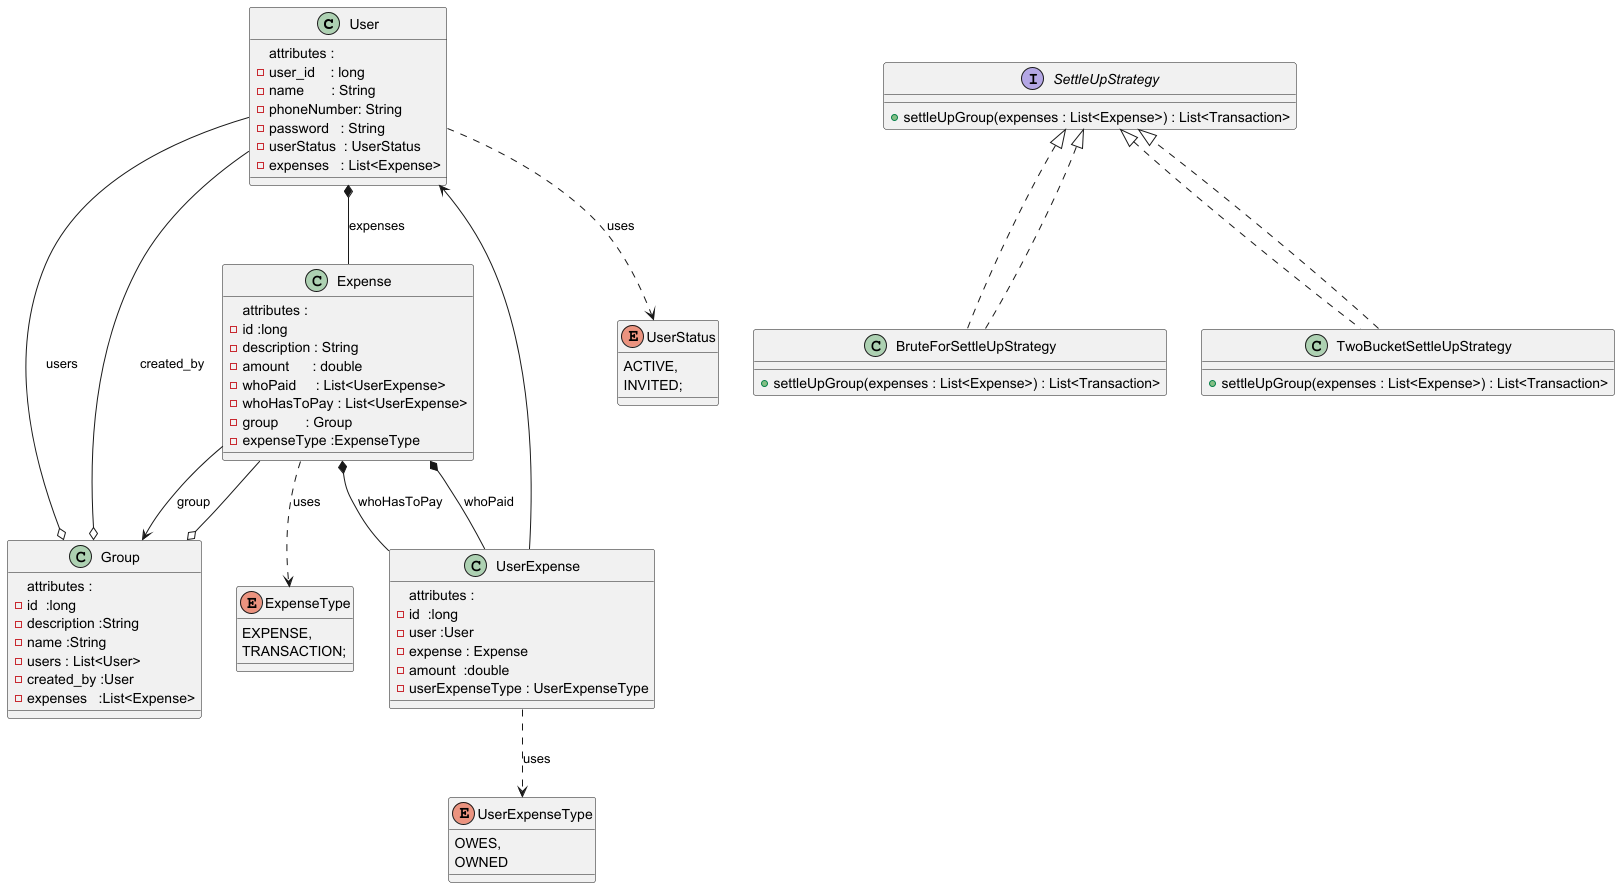

The diagram above was rendered by PlantUML. Its source (embedded in the PNG):
@startuml

class User {
attributes :
- user_id    : long
- name       : String
- phoneNumber: String
- password   : String
- userStatus  : UserStatus
- expenses   : List<Expense>
}
' Composition
User *-- Expense :expenses
' Dependent
User ..> UserStatus :uses

enum UserStatus {
   ACTIVE,
   INVITED;
}

enum ExpenseType {
   EXPENSE,
   TRANSACTION;
}

class Expense {
 attributes :
 - id :long
 - description : String
 - amount      : double
 - whoPaid     : List<UserExpense>
 - whoHasToPay : List<UserExpense>
 - group       : Group
 - expenseType :ExpenseType
}
' Composition
Expense *-- UserExpense :whoPaid
Expense *-- UserExpense :whoHasToPay

Expense ..> ExpenseType :uses
' Association
Expense --> Group :group

class Group {
 attributes :
 - id  :long
 - description :String
 - name :String
 - users : List<User>
 - created_by :User
 - expenses   :List<Expense>
}
' Aggregation
Group o-- User :users
Group o-- User :created_by
' Aggregation
Group o-- Expense

enum UserExpenseType {
  OWES,
  OWNED
}

class UserExpense {
  attributes :
  - id  :long
  - user :User
  - expense : Expense
  - amount  :double
  - userExpenseType : UserExpenseType
}
' Association
UserExpense -->User
' Dependent
UserExpense ..> UserExpenseType : uses


interface SettleUpStrategy {
+ settleUpGroup(expenses : List<Expense>) : List<Transaction>
}

class BruteForSettleUpStrategy implements SettleUpStrategy{
 + settleUpGroup(expenses : List<Expense>) : List<Transaction>
}

class TwoBucketSettleUpStrategy implements SettleUpStrategy{
 + settleUpGroup(expenses : List<Expense>) : List<Transaction>
}
' Inheritance
BruteForSettleUpStrategy ..|> SettleUpStrategy
TwoBucketSettleUpStrategy ..|> SettleUpStrategy

@enduml